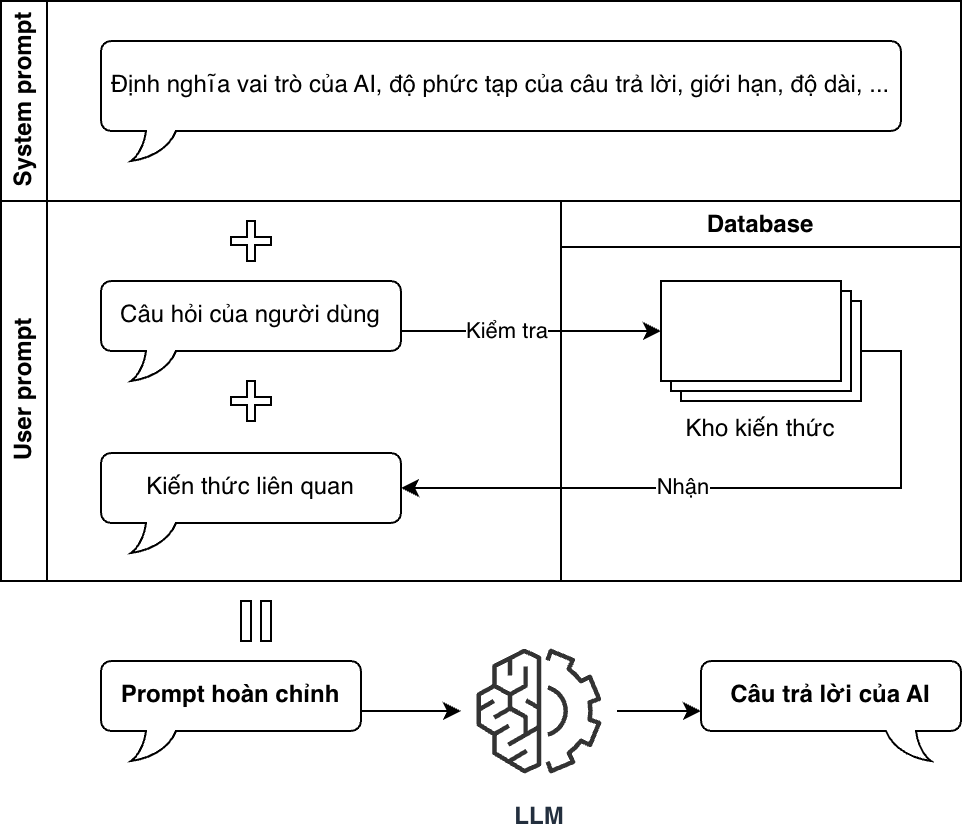

The diagram above was exported from draw.io. Its source (the exported page's mxGraphModel, read from the mxfile embedded in the PNG):
<mxGraphModel dx="728" dy="542" grid="1" gridSize="10" guides="1" tooltips="1" connect="1" arrows="1" fold="1" page="1" pageScale="1" pageWidth="850" pageHeight="1100" math="0" shadow="0">
  <root>
    <mxCell id="0" />
    <mxCell id="1" parent="0" />
    <mxCell id="cQs-jtW5eYS52FoyQAI6-1" value="System prompt" style="swimlane;horizontal=0;whiteSpace=wrap;html=1;startSize=23;" vertex="1" parent="1">
      <mxGeometry x="210" y="210" width="480" height="100" as="geometry" />
    </mxCell>
    <mxCell id="cQs-jtW5eYS52FoyQAI6-2" value="Định nghĩa vai trò của AI, độ phức tạp của câu trả lời, giới hạn, độ dài, ..." style="whiteSpace=wrap;html=1;shape=mxgraph.basic.roundRectCallout;dx=30;dy=15;size=5;boundedLbl=1;" vertex="1" parent="cQs-jtW5eYS52FoyQAI6-1">
      <mxGeometry x="50" y="20" width="400" height="60" as="geometry" />
    </mxCell>
    <mxCell id="cQs-jtW5eYS52FoyQAI6-3" value="Database" style="swimlane;whiteSpace=wrap;html=1;" vertex="1" parent="1">
      <mxGeometry x="490" y="310" width="200" height="190" as="geometry" />
    </mxCell>
    <mxCell id="cQs-jtW5eYS52FoyQAI6-4" value="Kho kiến thức" style="verticalLabelPosition=bottom;verticalAlign=top;html=1;shape=mxgraph.basic.layered_rect;dx=10;outlineConnect=0;whiteSpace=wrap;" vertex="1" parent="cQs-jtW5eYS52FoyQAI6-3">
      <mxGeometry x="50" y="40" width="100" height="60" as="geometry" />
    </mxCell>
    <mxCell id="cQs-jtW5eYS52FoyQAI6-5" value="User prompt" style="swimlane;horizontal=0;whiteSpace=wrap;html=1;" vertex="1" parent="1">
      <mxGeometry x="210" y="310" width="280" height="190" as="geometry" />
    </mxCell>
    <mxCell id="cQs-jtW5eYS52FoyQAI6-6" value="Câu hỏi của người dùng" style="whiteSpace=wrap;html=1;shape=mxgraph.basic.roundRectCallout;dx=30;dy=15;size=5;boundedLbl=1;" vertex="1" parent="cQs-jtW5eYS52FoyQAI6-5">
      <mxGeometry x="50" y="40" width="150" height="50" as="geometry" />
    </mxCell>
    <mxCell id="cQs-jtW5eYS52FoyQAI6-7" value="Kiến thức liên quan" style="whiteSpace=wrap;html=1;shape=mxgraph.basic.roundRectCallout;dx=30;dy=15;size=5;boundedLbl=1;" vertex="1" parent="cQs-jtW5eYS52FoyQAI6-5">
      <mxGeometry x="50" y="126" width="150" height="50" as="geometry" />
    </mxCell>
    <mxCell id="cQs-jtW5eYS52FoyQAI6-8" value="" style="shape=cross;whiteSpace=wrap;html=1;" vertex="1" parent="cQs-jtW5eYS52FoyQAI6-5">
      <mxGeometry x="115" y="90" width="20" height="20" as="geometry" />
    </mxCell>
    <mxCell id="cQs-jtW5eYS52FoyQAI6-9" value="" style="shape=cross;whiteSpace=wrap;html=1;" vertex="1" parent="cQs-jtW5eYS52FoyQAI6-5">
      <mxGeometry x="115" y="10" width="20" height="20" as="geometry" />
    </mxCell>
    <mxCell id="cQs-jtW5eYS52FoyQAI6-10" style="edgeStyle=orthogonalEdgeStyle;rounded=0;orthogonalLoop=1;jettySize=auto;html=1;entryX=0;entryY=0;entryDx=0;entryDy=24.999999999999996;entryPerimeter=0;" edge="1" parent="1" source="cQs-jtW5eYS52FoyQAI6-6" target="cQs-jtW5eYS52FoyQAI6-4">
      <mxGeometry relative="1" as="geometry" />
    </mxCell>
    <mxCell id="cQs-jtW5eYS52FoyQAI6-11" value="Kiểm tra" style="edgeLabel;html=1;align=center;verticalAlign=middle;resizable=0;points=[];" vertex="1" connectable="0" parent="cQs-jtW5eYS52FoyQAI6-10">
      <mxGeometry x="-0.1586" relative="1" as="geometry">
        <mxPoint x="-2" as="offset" />
      </mxGeometry>
    </mxCell>
    <mxCell id="cQs-jtW5eYS52FoyQAI6-12" style="edgeStyle=orthogonalEdgeStyle;rounded=0;orthogonalLoop=1;jettySize=auto;html=1;entryX=0;entryY=0;entryDx=150;entryDy=17.5;entryPerimeter=0;exitX=0;exitY=0;exitDx=100;exitDy=35;exitPerimeter=0;" edge="1" parent="1" source="cQs-jtW5eYS52FoyQAI6-4" target="cQs-jtW5eYS52FoyQAI6-7">
      <mxGeometry relative="1" as="geometry" />
    </mxCell>
    <mxCell id="cQs-jtW5eYS52FoyQAI6-13" value="Nhận" style="edgeLabel;html=1;align=center;verticalAlign=middle;resizable=0;points=[];" vertex="1" connectable="0" parent="cQs-jtW5eYS52FoyQAI6-12">
      <mxGeometry x="0.1665" y="-4" relative="1" as="geometry">
        <mxPoint y="3" as="offset" />
      </mxGeometry>
    </mxCell>
    <mxCell id="cQs-jtW5eYS52FoyQAI6-14" value="" style="edgeStyle=orthogonalEdgeStyle;rounded=0;orthogonalLoop=1;jettySize=auto;html=1;" edge="1" parent="1" source="cQs-jtW5eYS52FoyQAI6-15" target="cQs-jtW5eYS52FoyQAI6-19">
      <mxGeometry relative="1" as="geometry" />
    </mxCell>
    <mxCell id="cQs-jtW5eYS52FoyQAI6-15" value="Prompt hoàn chỉnh" style="whiteSpace=wrap;html=1;shape=mxgraph.basic.roundRectCallout;dx=30;dy=15;size=5;boundedLbl=1;fontStyle=1" vertex="1" parent="1">
      <mxGeometry x="260" y="540" width="130" height="50" as="geometry" />
    </mxCell>
    <mxCell id="cQs-jtW5eYS52FoyQAI6-16" value="" style="verticalLabelPosition=bottom;verticalAlign=top;html=1;shape=mxgraph.basic.rect;fillColor2=none;strokeWidth=1;size=20;indent=5;" vertex="1" parent="1">
      <mxGeometry x="330" y="510" width="5" height="20" as="geometry" />
    </mxCell>
    <mxCell id="cQs-jtW5eYS52FoyQAI6-17" value="" style="verticalLabelPosition=bottom;verticalAlign=top;html=1;shape=mxgraph.basic.rect;fillColor2=none;strokeWidth=1;size=20;indent=5;" vertex="1" parent="1">
      <mxGeometry x="340" y="510" width="5" height="20" as="geometry" />
    </mxCell>
    <mxCell id="cQs-jtW5eYS52FoyQAI6-18" value="" style="edgeStyle=orthogonalEdgeStyle;rounded=0;orthogonalLoop=1;jettySize=auto;html=1;" edge="1" parent="1" source="cQs-jtW5eYS52FoyQAI6-19" target="cQs-jtW5eYS52FoyQAI6-20">
      <mxGeometry relative="1" as="geometry" />
    </mxCell>
    <mxCell id="cQs-jtW5eYS52FoyQAI6-19" value="&lt;b&gt;LLM&lt;/b&gt;" style="sketch=0;points=[[0,0,0],[0.25,0,0],[0.5,0,0],[0.75,0,0],[1,0,0],[0,1,0],[0.25,1,0],[0.5,1,0],[0.75,1,0],[1,1,0],[0,0.25,0],[0,0.5,0],[0,0.75,0],[1,0.25,0],[1,0.5,0],[1,0.75,0]];outlineConnect=0;fontColor=#232F3E;fillColor=none;strokeColor=#333333;dashed=0;verticalLabelPosition=bottom;verticalAlign=top;align=center;html=1;fontSize=12;fontStyle=0;aspect=fixed;shape=mxgraph.aws4.resourceIcon;resIcon=mxgraph.aws4.machine_learning;" vertex="1" parent="1">
      <mxGeometry x="440" y="526" width="78" height="78" as="geometry" />
    </mxCell>
    <mxCell id="cQs-jtW5eYS52FoyQAI6-20" value="Câu trả lời của AI" style="whiteSpace=wrap;html=1;shape=mxgraph.basic.roundRectCallout;dx=30;dy=15;size=5;boundedLbl=1;fontStyle=1;direction=east;flipH=1;" vertex="1" parent="1">
      <mxGeometry x="560" y="540" width="130" height="50" as="geometry" />
    </mxCell>
  </root>
</mxGraphModel>